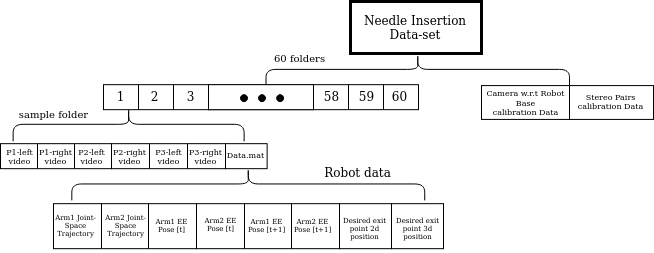

The diagram above was exported from draw.io. Its source (the exported page's mxGraphModel, read from the mxfile embedded in the PNG):
<mxGraphModel dx="1334" dy="535" grid="0" gridSize="10" guides="1" tooltips="1" connect="1" arrows="1" fold="1" page="0" pageScale="1" pageWidth="827" pageHeight="1169" math="0" shadow="0">
  <root>
    <mxCell id="0" />
    <mxCell id="1" parent="0" />
    <mxCell id="2" value="" style="rounded=0;whiteSpace=wrap;html=1;strokeWidth=1;fillColor=#FFFFFF;" vertex="1" parent="1">
      <mxGeometry x="540" y="200.08999999999997" width="84" height="33.83" as="geometry" />
    </mxCell>
    <mxCell id="3" value="" style="rounded=0;whiteSpace=wrap;html=1;strokeWidth=3;" vertex="1" parent="1">
      <mxGeometry x="321" y="116" width="131" height="52" as="geometry" />
    </mxCell>
    <mxCell id="4" value="&lt;div&gt;Needle Insertion&lt;/div&gt;&lt;div&gt;Data-set&lt;br&gt;&lt;/div&gt;" style="text;html=1;strokeColor=none;fillColor=none;align=center;verticalAlign=middle;whiteSpace=wrap;rounded=0;" vertex="1" parent="1">
      <mxGeometry x="333" y="132" width="106" height="20" as="geometry" />
    </mxCell>
    <mxCell id="5" value="" style="shape=process;whiteSpace=wrap;html=1;backgroundOutline=1;strokeWidth=1;size=0.330952380952381;" vertex="1" parent="1">
      <mxGeometry x="74" y="199.17" width="105" height="25" as="geometry" />
    </mxCell>
    <mxCell id="6" value="" style="shape=process;whiteSpace=wrap;html=1;backgroundOutline=1;strokeWidth=1;size=0.330952380952381;" vertex="1" parent="1">
      <mxGeometry x="179" y="199.17" width="105" height="25" as="geometry" />
    </mxCell>
    <mxCell id="7" value="" style="shape=process;whiteSpace=wrap;html=1;backgroundOutline=1;strokeWidth=1;size=0.330952380952381;" vertex="1" parent="1">
      <mxGeometry x="284" y="199.17" width="105" height="25" as="geometry" />
    </mxCell>
    <mxCell id="8" value="1" style="text;html=1;align=center;verticalAlign=middle;resizable=0;points=[];autosize=1;" vertex="1" parent="1">
      <mxGeometry x="82" y="202.17" width="18" height="18" as="geometry" />
    </mxCell>
    <mxCell id="9" value="2" style="text;html=1;align=center;verticalAlign=middle;resizable=0;points=[];autosize=1;" vertex="1" parent="1">
      <mxGeometry x="116" y="202.17" width="18" height="18" as="geometry" />
    </mxCell>
    <mxCell id="10" value="3" style="text;html=1;align=center;verticalAlign=middle;resizable=0;points=[];autosize=1;" vertex="1" parent="1">
      <mxGeometry x="152" y="201.67" width="18" height="18" as="geometry" />
    </mxCell>
    <mxCell id="11" value="60" style="text;html=1;align=center;verticalAlign=middle;resizable=0;points=[];autosize=1;" vertex="1" parent="1">
      <mxGeometry x="357" y="202.17" width="25" height="18" as="geometry" />
    </mxCell>
    <mxCell id="12" value="59" style="text;html=1;align=center;verticalAlign=middle;resizable=0;points=[];autosize=1;" vertex="1" parent="1">
      <mxGeometry x="324" y="202.17" width="25" height="18" as="geometry" />
    </mxCell>
    <mxCell id="13" value="58" style="text;html=1;align=center;verticalAlign=middle;resizable=0;points=[];autosize=1;" vertex="1" parent="1">
      <mxGeometry x="290" y="202.17" width="25" height="18" as="geometry" />
    </mxCell>
    <mxCell id="14" value="" style="shape=curlyBracket;whiteSpace=wrap;html=1;rounded=1;strokeWidth=1;rotation=90;size=0.5;" vertex="1" parent="1">
      <mxGeometry x="372.38" y="32.13" width="31.75" height="303.5" as="geometry" />
    </mxCell>
    <mxCell id="15" value="" style="rounded=0;whiteSpace=wrap;html=1;strokeWidth=1;" vertex="1" parent="1">
      <mxGeometry x="179" y="199.17" width="105" height="25" as="geometry" />
    </mxCell>
    <mxCell id="16" value="" style="ellipse;whiteSpace=wrap;html=1;aspect=fixed;strokeWidth=1;fillColor=#000000;" vertex="1" parent="1">
      <mxGeometry x="211" y="209.17" width="7" height="7" as="geometry" />
    </mxCell>
    <mxCell id="17" value="" style="ellipse;whiteSpace=wrap;html=1;aspect=fixed;strokeWidth=1;fillColor=#000000;" vertex="1" parent="1">
      <mxGeometry x="229" y="209.17" width="7" height="7" as="geometry" />
    </mxCell>
    <mxCell id="18" value="" style="ellipse;whiteSpace=wrap;html=1;aspect=fixed;strokeWidth=1;fillColor=#000000;" vertex="1" parent="1">
      <mxGeometry x="247.13" y="209.17" width="7" height="7" as="geometry" />
    </mxCell>
    <mxCell id="19" value="" style="shape=curlyBracket;whiteSpace=wrap;html=1;rounded=1;strokeWidth=1;fillColor=#000000;rotation=90;" vertex="1" parent="1">
      <mxGeometry x="82.13" y="123.29999999999998" width="34" height="231" as="geometry" />
    </mxCell>
    <mxCell id="20" value="" style="shape=process;whiteSpace=wrap;html=1;backgroundOutline=1;strokeWidth=1;size=0.330952380952381;" vertex="1" parent="1">
      <mxGeometry x="-29" y="258.17" width="111" height="25" as="geometry" />
    </mxCell>
    <mxCell id="21" value="" style="shape=process;whiteSpace=wrap;html=1;backgroundOutline=1;strokeWidth=1;size=0.330952380952381;" vertex="1" parent="1">
      <mxGeometry x="82" y="258.17" width="114" height="25" as="geometry" />
    </mxCell>
    <mxCell id="22" value="&lt;div style=&quot;font-size: 8px&quot;&gt;&lt;font style=&quot;font-size: 8px&quot;&gt;P1-left&lt;/font&gt;&lt;/div&gt;&lt;div style=&quot;font-size: 8px&quot;&gt;&lt;font style=&quot;font-size: 8px&quot;&gt;video&lt;/font&gt;&lt;font style=&quot;font-size: 8px&quot;&gt;&lt;br&gt;&lt;/font&gt;&lt;/div&gt;" style="text;html=1;align=center;verticalAlign=middle;resizable=0;points=[];autosize=1;" vertex="1" parent="1">
      <mxGeometry x="-29" y="254.67000000000002" width="37" height="32" as="geometry" />
    </mxCell>
    <mxCell id="23" value="&lt;div style=&quot;font-size: 8px&quot;&gt;&lt;font style=&quot;font-size: 8px&quot;&gt;P1-right&lt;/font&gt;&lt;/div&gt;&lt;div style=&quot;font-size: 8px&quot;&gt;&lt;font style=&quot;font-size: 8px&quot;&gt;video&lt;/font&gt;&lt;font style=&quot;font-size: 8px&quot;&gt;&lt;br&gt;&lt;/font&gt;&lt;/div&gt;" style="text;html=1;align=center;verticalAlign=middle;resizable=0;points=[];autosize=1;" vertex="1" parent="1">
      <mxGeometry x="4.5" y="254.67000000000002" width="43" height="32" as="geometry" />
    </mxCell>
    <mxCell id="24" value="&lt;div style=&quot;font-size: 8px&quot;&gt;&lt;font style=&quot;font-size: 8px&quot;&gt;P2-right&lt;/font&gt;&lt;/div&gt;&lt;div style=&quot;font-size: 8px&quot;&gt;&lt;font style=&quot;font-size: 8px&quot;&gt;video&lt;/font&gt;&lt;font style=&quot;font-size: 8px&quot;&gt;&lt;br&gt;&lt;/font&gt;&lt;/div&gt;" style="text;html=1;align=center;verticalAlign=middle;resizable=0;points=[];autosize=1;" vertex="1" parent="1">
      <mxGeometry x="78" y="254.67000000000002" width="43" height="32" as="geometry" />
    </mxCell>
    <mxCell id="25" value="&lt;div style=&quot;font-size: 8px&quot;&gt;&lt;font style=&quot;font-size: 8px&quot;&gt;P2-left&lt;/font&gt;&lt;/div&gt;&lt;div style=&quot;font-size: 8px&quot;&gt;&lt;font style=&quot;font-size: 8px&quot;&gt;video&lt;/font&gt;&lt;font style=&quot;font-size: 8px&quot;&gt;&lt;br&gt;&lt;/font&gt;&lt;/div&gt;" style="text;html=1;align=center;verticalAlign=middle;resizable=0;points=[];autosize=1;" vertex="1" parent="1">
      <mxGeometry x="43" y="255.17000000000002" width="37" height="32" as="geometry" />
    </mxCell>
    <mxCell id="26" value="&lt;div style=&quot;font-size: 8px&quot;&gt;&lt;font style=&quot;font-size: 8px&quot;&gt;P3-left&lt;/font&gt;&lt;/div&gt;&lt;div style=&quot;font-size: 8px&quot;&gt;&lt;font style=&quot;font-size: 8px&quot;&gt;video&lt;/font&gt;&lt;font style=&quot;font-size: 8px&quot;&gt;&lt;br&gt;&lt;/font&gt;&lt;/div&gt;" style="text;html=1;align=center;verticalAlign=middle;resizable=0;points=[];autosize=1;" vertex="1" parent="1">
      <mxGeometry x="120.5" y="254.67000000000002" width="37" height="32" as="geometry" />
    </mxCell>
    <mxCell id="27" value="&lt;div style=&quot;font-size: 8px&quot;&gt;&lt;font style=&quot;font-size: 8px&quot;&gt;P3-right&lt;/font&gt;&lt;/div&gt;&lt;div style=&quot;font-size: 8px&quot;&gt;&lt;font style=&quot;font-size: 8px&quot;&gt;video&lt;/font&gt;&lt;font style=&quot;font-size: 8px&quot;&gt;&lt;br&gt;&lt;/font&gt;&lt;/div&gt;" style="text;html=1;align=center;verticalAlign=middle;resizable=0;points=[];autosize=1;" vertex="1" parent="1">
      <mxGeometry x="154" y="255.17000000000002" width="43" height="32" as="geometry" />
    </mxCell>
    <mxCell id="28" value="" style="rounded=0;whiteSpace=wrap;html=1;strokeWidth=1;fillColor=#FFFFFF;" vertex="1" parent="1">
      <mxGeometry x="196" y="258.17" width="41.62" height="25" as="geometry" />
    </mxCell>
    <mxCell id="29" value="&lt;font style=&quot;font-size: 8px&quot;&gt;Data.mat&lt;/font&gt;" style="text;html=1;align=center;verticalAlign=middle;resizable=0;points=[];autosize=1;" vertex="1" parent="1">
      <mxGeometry x="192.31" y="258.17" width="47" height="20" as="geometry" />
    </mxCell>
    <mxCell id="30" value="" style="shape=curlyBracket;whiteSpace=wrap;html=1;rounded=1;strokeWidth=1;fillColor=#000000;rotation=90;" vertex="1" parent="1">
      <mxGeometry x="202.38" y="122" width="32.8" height="352.92" as="geometry" />
    </mxCell>
    <mxCell id="31" value="&lt;div style=&quot;font-size: 10px&quot;&gt;sample folder&lt;br&gt;&lt;/div&gt;" style="text;html=1;align=center;verticalAlign=middle;resizable=0;points=[];autosize=1;" vertex="1" parent="1">
      <mxGeometry x="-16" y="219.67" width="79" height="18" as="geometry" />
    </mxCell>
    <mxCell id="32" value="&lt;font style=&quot;font-size: 10px&quot;&gt;60 folders&lt;/font&gt;" style="text;html=1;align=center;verticalAlign=middle;resizable=0;points=[];autosize=1;" vertex="1" parent="1">
      <mxGeometry x="239" y="162" width="61" height="19" as="geometry" />
    </mxCell>
    <mxCell id="33" value="" style="shape=process;whiteSpace=wrap;html=1;backgroundOutline=1;strokeWidth=1;fillColor=#FFFFFF;size=0.3341404358353517;" vertex="1" parent="1">
      <mxGeometry x="24" y="318.17" width="143" height="45" as="geometry" />
    </mxCell>
    <mxCell id="34" value="&lt;div style=&quot;font-size: 7px&quot;&gt;&lt;font style=&quot;font-size: 7px&quot;&gt;Arm1 Joint- &lt;br&gt;&lt;/font&gt;&lt;/div&gt;&lt;div style=&quot;font-size: 7px&quot;&gt;&lt;font style=&quot;font-size: 7px&quot;&gt;Space &lt;br&gt;&lt;/font&gt;&lt;/div&gt;&lt;div style=&quot;font-size: 7px&quot;&gt;&lt;font style=&quot;font-size: 7px&quot;&gt;Trajectory&lt;/font&gt;&lt;/div&gt;" style="text;html=1;align=center;verticalAlign=middle;resizable=0;points=[];autosize=1;" vertex="1" parent="1">
      <mxGeometry x="20.129999999999995" y="317.17" width="51" height="46" as="geometry" />
    </mxCell>
    <mxCell id="35" value="&lt;div style=&quot;font-size: 7px&quot;&gt;&lt;font style=&quot;font-size: 7px&quot;&gt;Arm2 Joint- &lt;br&gt;&lt;/font&gt;&lt;/div&gt;&lt;div style=&quot;font-size: 7px&quot;&gt;&lt;font style=&quot;font-size: 7px&quot;&gt;Space &lt;br&gt;&lt;/font&gt;&lt;/div&gt;&lt;div style=&quot;font-size: 7px&quot;&gt;&lt;font style=&quot;font-size: 7px&quot;&gt;Trajectory&lt;/font&gt;&lt;/div&gt;" style="text;html=1;align=center;verticalAlign=middle;resizable=0;points=[];autosize=1;" vertex="1" parent="1">
      <mxGeometry x="70.13" y="317.17" width="51" height="46" as="geometry" />
    </mxCell>
    <mxCell id="36" value="&lt;div style=&quot;font-size: 7px&quot;&gt;&lt;font style=&quot;font-size: 7px&quot;&gt;Arm1 EE &lt;br&gt;&lt;/font&gt;&lt;/div&gt;&lt;div style=&quot;font-size: 7px&quot;&gt;&lt;font style=&quot;font-size: 7px&quot;&gt;Pose [t]&lt;/font&gt;&lt;/div&gt;" style="text;html=1;align=center;verticalAlign=middle;resizable=0;points=[];autosize=1;" vertex="1" parent="1">
      <mxGeometry x="121.13" y="324.3" width="42" height="32" as="geometry" />
    </mxCell>
    <mxCell id="37" value="" style="shape=process;whiteSpace=wrap;html=1;backgroundOutline=1;strokeWidth=1;fillColor=#FFFFFF;size=0.3341404358353517;" vertex="1" parent="1">
      <mxGeometry x="167" y="318.17" width="143" height="45" as="geometry" />
    </mxCell>
    <mxCell id="38" value="&lt;div style=&quot;font-size: 7px&quot;&gt;&lt;font style=&quot;font-size: 7px&quot;&gt;Arm2 EE &lt;br&gt;&lt;/font&gt;&lt;/div&gt;&lt;div style=&quot;font-size: 7px&quot;&gt;&lt;font style=&quot;font-size: 7px&quot;&gt;Pose [t]&lt;/font&gt;&lt;/div&gt;" style="text;html=1;align=center;verticalAlign=middle;resizable=0;points=[];autosize=1;" vertex="1" parent="1">
      <mxGeometry x="170" y="323.17" width="42" height="32" as="geometry" />
    </mxCell>
    <mxCell id="39" value="&lt;div style=&quot;font-size: 7px&quot;&gt;&lt;font style=&quot;font-size: 7px&quot;&gt;Arm1 EE &lt;br&gt;&lt;/font&gt;&lt;/div&gt;&lt;div style=&quot;font-size: 7px&quot;&gt;&lt;font style=&quot;font-size: 7px&quot;&gt;Pose [t+1]&lt;/font&gt;&lt;/div&gt;" style="text;html=1;align=center;verticalAlign=middle;resizable=0;points=[];autosize=1;" vertex="1" parent="1">
      <mxGeometry x="214" y="323.67" width="47" height="32" as="geometry" />
    </mxCell>
    <mxCell id="40" value="&lt;div style=&quot;font-size: 7px&quot;&gt;&lt;font style=&quot;font-size: 7px&quot;&gt;Arm2 EE &lt;br&gt;&lt;/font&gt;&lt;/div&gt;&lt;div style=&quot;font-size: 7px&quot;&gt;&lt;font style=&quot;font-size: 7px&quot;&gt;Pose [t+1]&lt;/font&gt;&lt;/div&gt;" style="text;html=1;align=center;verticalAlign=middle;resizable=0;points=[];autosize=1;" vertex="1" parent="1">
      <mxGeometry x="260" y="323.67" width="47" height="32" as="geometry" />
    </mxCell>
    <mxCell id="41" value="" style="rounded=0;whiteSpace=wrap;html=1;strokeWidth=1;fillColor=#FFFFFF;" vertex="1" parent="1">
      <mxGeometry x="310" y="318.17" width="52" height="45" as="geometry" />
    </mxCell>
    <mxCell id="42" value="&lt;div style=&quot;font-size: 7px&quot;&gt;&lt;font style=&quot;font-size: 7px&quot;&gt;Desired exit&lt;/font&gt;&lt;/div&gt;&lt;div style=&quot;font-size: 7px&quot;&gt;&lt;font style=&quot;font-size: 7px&quot;&gt; point 2d&lt;/font&gt;&lt;/div&gt;&lt;div style=&quot;font-size: 7px&quot;&gt;&lt;font style=&quot;font-size: 7px&quot;&gt; position&lt;/font&gt;&lt;/div&gt;" style="text;html=1;align=center;verticalAlign=middle;resizable=0;points=[];autosize=1;" vertex="1" parent="1">
      <mxGeometry x="308" y="320.17" width="53" height="46" as="geometry" />
    </mxCell>
    <mxCell id="43" value="" style="rounded=0;whiteSpace=wrap;html=1;strokeWidth=1;fillColor=#FFFFFF;" vertex="1" parent="1">
      <mxGeometry x="362" y="318.17" width="52" height="45" as="geometry" />
    </mxCell>
    <mxCell id="44" value="&lt;div style=&quot;font-size: 7px&quot;&gt;&lt;font style=&quot;font-size: 7px&quot;&gt;Desired exit&lt;/font&gt;&lt;/div&gt;&lt;div style=&quot;font-size: 7px&quot;&gt;&lt;font style=&quot;font-size: 7px&quot;&gt; point 3d&lt;/font&gt;&lt;/div&gt;&lt;div style=&quot;font-size: 7px&quot;&gt;&lt;font style=&quot;font-size: 7px&quot;&gt; position&lt;/font&gt;&lt;/div&gt;" style="text;html=1;align=center;verticalAlign=middle;resizable=0;points=[];autosize=1;" vertex="1" parent="1">
      <mxGeometry x="361" y="320.17" width="53" height="46" as="geometry" />
    </mxCell>
    <mxCell id="45" value="Robot data" style="text;html=1;align=center;verticalAlign=middle;resizable=0;points=[];autosize=1;" vertex="1" parent="1">
      <mxGeometry x="290" y="278.17" width="77" height="18" as="geometry" />
    </mxCell>
    <mxCell id="46" value="" style="rounded=0;whiteSpace=wrap;html=1;strokeWidth=1;fillColor=#FFFFFF;" vertex="1" parent="1">
      <mxGeometry x="452" y="200.08999999999997" width="88" height="33.83" as="geometry" />
    </mxCell>
    <mxCell id="47" value="&lt;div style=&quot;font-size: 8px&quot;&gt;&lt;font style=&quot;font-size: 8px&quot;&gt;Stereo Pairs &lt;br&gt;&lt;/font&gt;&lt;/div&gt;&lt;div style=&quot;font-size: 8px&quot;&gt;&lt;font style=&quot;font-size: 8px&quot;&gt;calibration Data&lt;/font&gt;&lt;/div&gt;" style="text;html=1;align=center;verticalAlign=middle;resizable=0;points=[];autosize=1;" vertex="1" parent="1">
      <mxGeometry x="543" y="200.09" width="76" height="32" as="geometry" />
    </mxCell>
    <mxCell id="48" value="&lt;div style=&quot;font-size: 8px&quot;&gt;&lt;font style=&quot;font-size: 8px&quot;&gt;Camera w.r.t Robot&lt;/font&gt;&lt;/div&gt;&lt;div style=&quot;font-size: 8px&quot;&gt;&lt;font style=&quot;font-size: 8px&quot;&gt;Base &lt;br&gt;&lt;/font&gt;&lt;/div&gt;&lt;div style=&quot;font-size: 8px&quot;&gt;&lt;font style=&quot;font-size: 8px&quot;&gt;calibration Data&lt;/font&gt;&lt;/div&gt;" style="text;html=1;align=center;verticalAlign=middle;resizable=0;points=[];autosize=1;" vertex="1" parent="1">
      <mxGeometry x="452" y="194" width="88" height="46" as="geometry" />
    </mxCell>
  </root>
</mxGraphModel>